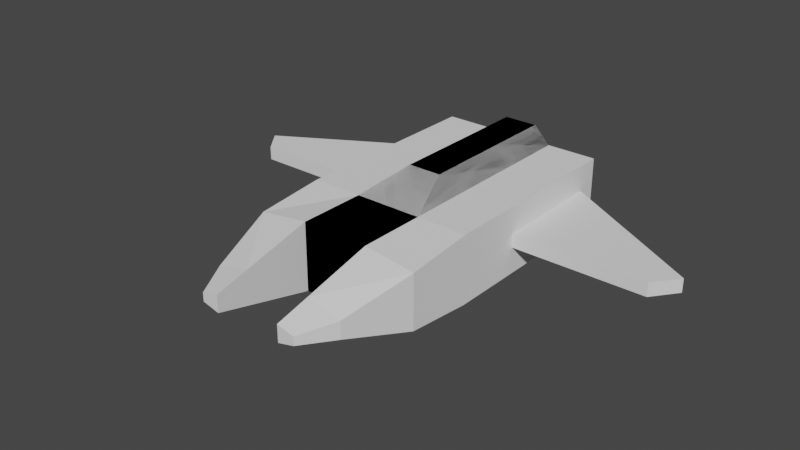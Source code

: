# Source: FoeShip.blend  (saved by Blender 3.6.13; exported with 4.5.12 LTS)
import bpy
from mathutils import Matrix  # noqa: F401  (used for matrix-valued properties, if any)

bpy.ops.wm.read_factory_settings(use_empty=True)
scene = bpy.context.scene
scene.name = 'Scene'

# ---- collections
col_collection = bpy.data.collections.new('Collection'); scene.collection.children.link(col_collection)

# ---- world
world_world = bpy.data.worlds.new('World'); scene.world = world_world
world_world.use_nodes = True; world_world.node_tree.nodes.clear()
_N = world_world.node_tree.nodes; _L = world_world.node_tree.links
n0 = _N.new('ShaderNodeOutputWorld'); n0.name = 'World Output'; n0.location = (300, 300)
n1 = _N.new('ShaderNodeBackground'); n1.name = 'Background'; n1.location = (10, 300)
n1.inputs[0].default_value = (0.05088, 0.05088, 0.05088, 1.0)
_L.new(n1.outputs[0], n0.inputs[0])
n0.is_active_output = True
world_world.color = (0.05088, 0.05088, 0.05088)
world_world.use_sun_shadow = False
world_world.sun_shadow_jitter_overblur = 0.0

# ---- meshes
me_body = bpy.data.meshes.new('Body')
me_body.from_pydata([(-1.0, -1.0, -1.0), (-1.0, -1.0, 1.0), (-1.0, 1.0, -1.0), (-0.5, 2.5, 1.5), (1.0, -1.0, -1.0), (1.0, -1.0, 1.0), (1.0, 1.0, -1.0), (0.5, 2.5, 1.5), (2.5, 1.0, 1.0), (2.5, 1.0, -1.0), (2.5, -1.0, -0.8), (2.5, -1.0, 0.8), (1.0, -3.0, 0.5), (1.0, -3.0, -0.5), (2.0, -3.0, 0.25), (2.0, -3.0, -0.25), (-0.5, 5.0, 1.5), (-1.0, 5.0, -1.0), (1.0, 5.0, -1.0), (1.0, 5.0, 1.0), (2.5, 5.0, 1.0), (2.5, 5.0, -1.0), (-0.5, 7.0, 1.5), (-1.0, 7.0, -1.0), (1.0, 7.0, -1.0), (0.5, 7.0, 1.5), (2.5, 7.0, 1.0), (2.5, 7.0, -1.0), (-1.0, 1.0, 1.0), (1.0, 1.0, 1.0), (-1.0, 5.0, 1.0), (0.5, 5.0, 1.5), (-1.0, 7.0, 1.0), (1.0, 7.0, 1.0), (1.0, -4.0, 0.25), (1.0, -4.0, -0.25), (1.5, -4.0, 0.125), (1.5, -4.0, -0.125)], [], [(0, 1, 28, 2), (8, 9, 21, 20), (5, 4, 13, 12), (4, 5, 1, 0), (2, 6, 4, 0), (29, 28, 1, 5), (9, 8, 11, 10), (4, 6, 9, 10), (29, 5, 11, 8), (2, 28, 30, 17), (14, 12, 34, 36), (4, 10, 15, 13), (11, 5, 12, 14), (10, 11, 14, 15), (16, 31, 25, 22), (20, 21, 27, 26), (29, 8, 20, 19), (6, 2, 17, 18), (9, 6, 18, 21), (3, 7, 31, 16), (23, 32, 33, 24), (24, 33, 26, 27), (17, 30, 32, 23), (21, 18, 24, 27), (18, 17, 23, 24), (19, 20, 26, 33), (7, 3, 28, 29), (3, 16, 30, 28), (31, 7, 29, 19), (22, 25, 33, 32), (25, 31, 19, 33), (16, 22, 32, 30), (34, 35, 37, 36), (15, 14, 36, 37), (13, 15, 37, 35), (12, 13, 35, 34)])
_uv = me_body.uv_layers.new(name='UVMap')
_uv.uv.foreach_set('vector', [0.375, 0.0, 0.625, 0.0, 0.625, 0.25, 0.375, 0.25, 0.625, 0.5, 0.375, 0.5, 0.375, 0.5, 0.625, 0.5, 0.625, 0.75, 0.375, 0.75, 0.375, 0.75, 0.625, 0.75, 0.375, 0.75, 0.625, 0.75, 0.625, 1.0, 0.375, 1.0, 0.125, 0.5, 0.375, 0.5, 0.375, 0.75, 0.125, 0.75, 0.625, 0.5, 0.875, 0.5, 0.875, 0.75, 0.625, 0.75, 0.375, 0.5, 0.625, 0.5, 0.625, 0.75, 0.375, 0.75, 0.375, 0.75, 0.375, 0.5, 0.375, 0.5, 0.375, 0.75, 0.625, 0.5, 0.625, 0.75, 0.625, 0.75, 0.625, 0.5, 0.375, 0.25, 0.625, 0.25, 0.625, 0.25, 0.375, 0.25, 0.625, 0.75, 0.625, 0.75, 0.625, 0.75, 0.625, 0.75, 0.375, 0.75, 0.375, 0.75, 0.375, 0.75, 0.375, 0.75, 0.625, 0.75, 0.625, 0.75, 0.625, 0.75, 0.625, 0.75, 0.375, 0.75, 0.625, 0.75, 0.625, 0.75, 0.375, 0.75, 0.8125, 0.5, 0.6875, 0.5, 0.6875, 0.5, 0.8125, 0.5, 0.625, 0.5, 0.375, 0.5, 0.375, 0.5, 0.625, 0.5, 0.625, 0.5, 0.625, 0.5, 0.625, 0.5, 0.625, 0.5, 0.375, 0.5, 0.125, 0.5, 0.125, 0.5, 0.375, 0.5, 0.375, 0.5, 0.375, 0.5, 0.375, 0.5, 0.375, 0.5, 0.8125, 0.5, 0.6875, 0.5, 0.6875, 0.5, 0.8125, 0.5, 0.375, 0.25, 0.625, 0.25, 0.625, 0.5, 0.375, 0.5, 0.375, 0.5, 0.625, 0.5, 0.625, 0.5, 0.375, 0.5, 0.375, 0.25, 0.625, 0.25, 0.625, 0.25, 0.375, 0.25, 0.375, 0.5, 0.375, 0.5, 0.375, 0.5, 0.375, 0.5, 0.375, 0.5, 0.125, 0.5, 0.125, 0.5, 0.375, 0.5, 0.625, 0.5, 0.625, 0.5, 0.625, 0.5, 0.625, 0.5, 0.6875, 0.5, 0.8125, 0.5, 0.875, 0.5, 0.625, 0.5, 0.8125, 0.5, 0.8125, 0.5, 0.875, 0.5, 0.875, 0.5, 0.6875, 0.5, 0.6875, 0.5, 0.625, 0.5, 0.625, 0.5, 0.8125, 0.5, 0.6875, 0.5, 0.625, 0.5, 0.875, 0.5, 0.6875, 0.5, 0.6875, 0.5, 0.625, 0.5, 0.625, 0.5, 0.8125, 0.5, 0.8125, 0.5, 0.875, 0.5, 0.875, 0.5, 0.625, 0.75, 0.375, 0.75, 0.375, 0.75, 0.625, 0.75, 0.375, 0.75, 0.625, 0.75, 0.625, 0.75, 0.375, 0.75, 0.375, 0.75, 0.375, 0.75, 0.375, 0.75, 0.375, 0.75, 0.625, 0.75, 0.375, 0.75, 0.375, 0.75, 0.625, 0.75])
me_body.update()
me_wing = bpy.data.meshes.new('Wing')
me_wing.from_pydata([(-2.468, -1.0, -1.0), (-2.468, -1.0, 1.0), (-3.024, -0.2739, -1.0), (-3.024, -0.2739, 1.0), (1.642, -1.0, -1.0), (1.642, -1.0, 1.0), (1.642, 2.447, -1.0), (1.642, 2.447, 1.0)], [], [(0, 1, 3, 2), (2, 3, 7, 6), (6, 7, 5, 4), (4, 5, 1, 0), (2, 6, 4, 0), (7, 3, 1, 5)])
_uv = me_wing.uv_layers.new(name='UVMap')
_uv.uv.foreach_set('vector', [0.375, 0.0, 0.625, 0.0, 0.625, 0.25, 0.375, 0.25, 0.375, 0.25, 0.625, 0.25, 0.625, 0.5, 0.375, 0.5, 0.375, 0.5, 0.625, 0.5, 0.625, 0.75, 0.375, 0.75, 0.375, 0.75, 0.625, 0.75, 0.625, 1.0, 0.375, 1.0, 0.125, 0.5, 0.375, 0.5, 0.375, 0.75, 0.125, 0.75, 0.625, 0.5, 0.875, 0.5, 0.875, 0.75, 0.625, 0.75])
me_wing.update()

# ---- objects
ob_st_foe = bpy.data.objects.new('ST-Foe', me_body)
ob_wing = bpy.data.objects.new('Wing', me_wing)

# ---- transforms, parenting, visibility, modifiers, constraints
ob_st_foe.location = (0.0, 0.0, 0.0)
ob_st_foe.display_type = 'SOLID'
ob_st_foe.show_wire = True
_m = ob_st_foe.modifiers.new('Mirror', 'MIRROR')
_m.use_clip = True
ob_wing.parent = ob_st_foe
ob_wing.location = (-3.98, 4.06, 0.0)
ob_wing.scale = (1.0, 1.0, 0.2)
ob_wing.display_type = 'SOLID'
_m = ob_wing.modifiers.new('Mirror', 'MIRROR')
_m.mirror_object = ob_st_foe

# ---- collection membership
col_collection.objects.link(ob_st_foe)
col_collection.objects.link(ob_wing)

# ---- scene / render settings (as saved in the file)
scene.frame_start = 1; scene.frame_end = 250; scene.frame_set(1)
scene.render.engine = 'BLENDER_EEVEE_NEXT'
scene.cycles.sampling_pattern = 'TABULATED_SOBOL'
scene.view_settings.view_transform = 'Filmic'
bpy.context.view_layer.update()

# ---- added for rendering (the .blend has no active camera and no usable light): camera, sun
cam_auto = bpy.data.cameras.new('AutoCamera')
cam_auto.lens = 50.0
cam_auto.sensor_width = 36.0
cam_auto.clip_end = 1000.0
ob_auto_camera = bpy.data.objects.new('AutoCamera', cam_auto)
scene.collection.objects.link(ob_auto_camera)
ob_auto_camera.location = (16.6403, -18.4684, 13.5623)
ob_auto_camera.rotation_euler = (1.09748, -7.21219e-08, 0.694738)
scene.camera = ob_auto_camera
light_auto_sun = bpy.data.lights.new('AutoSun', 'SUN')
light_auto_sun.energy = 3.0
light_auto_sun.angle = 0.0523599
ob_auto_sun = bpy.data.objects.new('AutoSun', light_auto_sun)
scene.collection.objects.link(ob_auto_sun)
ob_auto_sun.rotation_euler = (0.872665, 0.174533, 0.523599)
bpy.context.view_layer.update()
